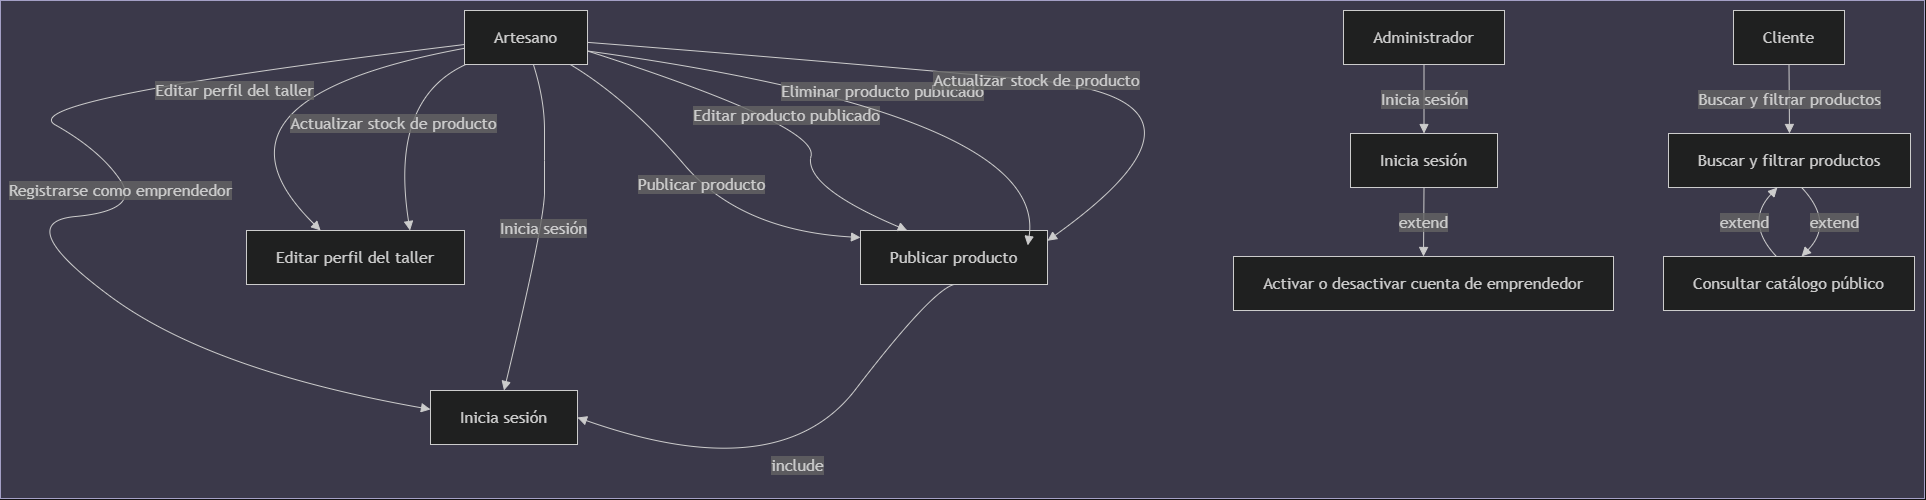

The diagram above was exported from draw.io. Its source (the exported page's mxGraphModel, read from the mxfile embedded in the PNG):
<mxGraphModel dx="860" dy="465" grid="1" gridSize="10" guides="1" tooltips="1" connect="1" arrows="1" fold="1" page="1" pageScale="1" pageWidth="827" pageHeight="1169" math="0" shadow="0">
  <root>
    <mxCell id="0" />
    <mxCell id="1" parent="0" />
    <UserObject label="" mermaidData="{&#10;  &quot;data&quot;: &quot;graph TB\n  A[Artesano] --&gt;|Registrarse como emprendedor| B[Inicia sesión]\n  A --&gt;|Inicia sesión| B\n  A --&gt;|Publicar producto| C[Publicar producto]\n  C --&gt;|include| B\n  A --&gt;|Editar producto publicado| C\n  A --&gt;|Eliminar producto publicado| C\n  A --&gt;|Actualizar stock de producto| C\n  A --&gt;|Editar perfil del taller| D[Editar perfil del taller]\n  A --&gt;|Actualizar stock de producto| D\n  E[Administrador] --&gt;|Inicia sesión| F[Inicia sesión]\n  F --&gt;|extend| G[Activar o desactivar cuenta de emprendedor]\n  H[Cliente] --&gt;|Buscar y filtrar productos| I[Buscar y filtrar productos]\n  I --&gt;|extend| J[Consultar catálogo público]\n  J --&gt;|extend| I&quot;,&#10;  &quot;config&quot;: null&#10;}" id="WYmzYzJFry8Hm-X7udxl-1">
      <mxCell connectable="0" parent="1" style="group;transparentBounds=1;editIcon=1;lockedGroup=0;groupPadding=10;fillColor=#d0cee2;strokeColor=#56517e;" vertex="1">
        <mxGeometry as="geometry" />
      </mxCell>
    </UserObject>
    <UserObject label="Artesano" mermaidId="n:A" mermaidBaseStyle="html=1;whiteSpace=wrap;strokeWidth=1;fillColor=light-dark(#ECECFF,#1f2020);strokeColor=light-dark(#9370DB,#cccccc);fontColor=light-dark(#333333,#cccccc);fontFamily=Trebuchet MS,Verdana,Arial,sans-serif;fontSize=16;" mermaidBaseValue="Artesano" id="WYmzYzJFry8Hm-X7udxl-2">
      <mxCell parent="WYmzYzJFry8Hm-X7udxl-1" style="html=1;whiteSpace=wrap;strokeWidth=1;fillColor=light-dark(#ECECFF,#1f2020);strokeColor=light-dark(#9370DB,#cccccc);fontColor=light-dark(#333333,#cccccc);fontFamily=Trebuchet MS,Verdana,Arial,sans-serif;fontSize=16;" vertex="1">
        <mxGeometry height="54" width="123" x="494" y="20" as="geometry" />
      </mxCell>
    </UserObject>
    <UserObject label="Inicia sesión" mermaidId="n:B" mermaidBaseStyle="html=1;whiteSpace=wrap;strokeWidth=1;fillColor=light-dark(#ECECFF,#1f2020);strokeColor=light-dark(#9370DB,#cccccc);fontColor=light-dark(#333333,#cccccc);fontFamily=Trebuchet MS,Verdana,Arial,sans-serif;fontSize=16;" mermaidBaseValue="Inicia sesión" id="WYmzYzJFry8Hm-X7udxl-3">
      <mxCell parent="WYmzYzJFry8Hm-X7udxl-1" style="html=1;whiteSpace=wrap;strokeWidth=1;fillColor=light-dark(#ECECFF,#1f2020);strokeColor=light-dark(#9370DB,#cccccc);fontColor=light-dark(#333333,#cccccc);fontFamily=Trebuchet MS,Verdana,Arial,sans-serif;fontSize=16;" vertex="1">
        <mxGeometry height="54" width="147" x="460" y="400" as="geometry" />
      </mxCell>
    </UserObject>
    <UserObject label="Publicar producto" mermaidId="n:C" mermaidBaseStyle="html=1;whiteSpace=wrap;strokeWidth=1;fillColor=light-dark(#ECECFF,#1f2020);strokeColor=light-dark(#9370DB,#cccccc);fontColor=light-dark(#333333,#cccccc);fontFamily=Trebuchet MS,Verdana,Arial,sans-serif;fontSize=16;" mermaidBaseValue="Publicar producto" id="WYmzYzJFry8Hm-X7udxl-4">
      <mxCell parent="WYmzYzJFry8Hm-X7udxl-1" style="html=1;whiteSpace=wrap;strokeWidth=1;fillColor=light-dark(#ECECFF,#1f2020);strokeColor=light-dark(#9370DB,#cccccc);fontColor=light-dark(#333333,#cccccc);fontFamily=Trebuchet MS,Verdana,Arial,sans-serif;fontSize=16;" vertex="1">
        <mxGeometry height="54" width="187" x="890" y="240" as="geometry" />
      </mxCell>
    </UserObject>
    <UserObject label="Editar perfil del taller" mermaidId="n:D" mermaidBaseStyle="html=1;whiteSpace=wrap;strokeWidth=1;fillColor=light-dark(#ECECFF,#1f2020);strokeColor=light-dark(#9370DB,#cccccc);fontColor=light-dark(#333333,#cccccc);fontFamily=Trebuchet MS,Verdana,Arial,sans-serif;fontSize=16;" mermaidBaseValue="Editar perfil del taller" id="WYmzYzJFry8Hm-X7udxl-5">
      <mxCell parent="WYmzYzJFry8Hm-X7udxl-1" style="html=1;whiteSpace=wrap;strokeWidth=1;fillColor=light-dark(#ECECFF,#1f2020);strokeColor=light-dark(#9370DB,#cccccc);fontColor=light-dark(#333333,#cccccc);fontFamily=Trebuchet MS,Verdana,Arial,sans-serif;fontSize=16;" vertex="1">
        <mxGeometry height="54" width="218" x="276" y="240" as="geometry" />
      </mxCell>
    </UserObject>
    <UserObject label="Administrador" mermaidId="n:E" mermaidBaseStyle="html=1;whiteSpace=wrap;strokeWidth=1;fillColor=light-dark(#ECECFF,#1f2020);strokeColor=light-dark(#9370DB,#cccccc);fontColor=light-dark(#333333,#cccccc);fontFamily=Trebuchet MS,Verdana,Arial,sans-serif;fontSize=16;" mermaidBaseValue="Administrador" id="WYmzYzJFry8Hm-X7udxl-6">
      <mxCell parent="WYmzYzJFry8Hm-X7udxl-1" style="html=1;whiteSpace=wrap;strokeWidth=1;fillColor=light-dark(#ECECFF,#1f2020);strokeColor=light-dark(#9370DB,#cccccc);fontColor=light-dark(#333333,#cccccc);fontFamily=Trebuchet MS,Verdana,Arial,sans-serif;fontSize=16;" vertex="1">
        <mxGeometry height="54" width="161" x="1373" y="20" as="geometry" />
      </mxCell>
    </UserObject>
    <UserObject label="Inicia sesión" mermaidId="n:F" mermaidBaseStyle="html=1;whiteSpace=wrap;strokeWidth=1;fillColor=light-dark(#ECECFF,#1f2020);strokeColor=light-dark(#9370DB,#cccccc);fontColor=light-dark(#333333,#cccccc);fontFamily=Trebuchet MS,Verdana,Arial,sans-serif;fontSize=16;" mermaidBaseValue="Inicia sesión" id="WYmzYzJFry8Hm-X7udxl-7">
      <mxCell parent="WYmzYzJFry8Hm-X7udxl-1" style="html=1;whiteSpace=wrap;strokeWidth=1;fillColor=light-dark(#ECECFF,#1f2020);strokeColor=light-dark(#9370DB,#cccccc);fontColor=light-dark(#333333,#cccccc);fontFamily=Trebuchet MS,Verdana,Arial,sans-serif;fontSize=16;" vertex="1">
        <mxGeometry height="54" width="147" x="1380" y="143" as="geometry" />
      </mxCell>
    </UserObject>
    <UserObject label="Activar o desactivar cuenta de emprendedor" mermaidId="n:G" mermaidBaseStyle="html=1;whiteSpace=wrap;strokeWidth=1;fillColor=light-dark(#ECECFF,#1f2020);strokeColor=light-dark(#9370DB,#cccccc);fontColor=light-dark(#333333,#cccccc);fontFamily=Trebuchet MS,Verdana,Arial,sans-serif;fontSize=16;" mermaidBaseValue="Activar o desactivar cuenta de emprendedor" id="WYmzYzJFry8Hm-X7udxl-8">
      <mxCell parent="WYmzYzJFry8Hm-X7udxl-1" style="html=1;whiteSpace=wrap;strokeWidth=1;fillColor=light-dark(#ECECFF,#1f2020);strokeColor=light-dark(#9370DB,#cccccc);fontColor=light-dark(#333333,#cccccc);fontFamily=Trebuchet MS,Verdana,Arial,sans-serif;fontSize=16;" vertex="1">
        <mxGeometry height="54" width="380" x="1263" y="266" as="geometry" />
      </mxCell>
    </UserObject>
    <UserObject label="Cliente" mermaidId="n:H" mermaidBaseStyle="html=1;whiteSpace=wrap;strokeWidth=1;fillColor=light-dark(#ECECFF,#1f2020);strokeColor=light-dark(#9370DB,#cccccc);fontColor=light-dark(#333333,#cccccc);fontFamily=Trebuchet MS,Verdana,Arial,sans-serif;fontSize=16;" mermaidBaseValue="Cliente" id="WYmzYzJFry8Hm-X7udxl-9">
      <mxCell parent="WYmzYzJFry8Hm-X7udxl-1" style="html=1;whiteSpace=wrap;strokeWidth=1;fillColor=light-dark(#ECECFF,#1f2020);strokeColor=light-dark(#9370DB,#cccccc);fontColor=light-dark(#333333,#cccccc);fontFamily=Trebuchet MS,Verdana,Arial,sans-serif;fontSize=16;" vertex="1">
        <mxGeometry height="54" width="111" x="1763" y="20" as="geometry" />
      </mxCell>
    </UserObject>
    <UserObject label="Buscar y filtrar productos" mermaidId="n:I" mermaidBaseStyle="html=1;whiteSpace=wrap;strokeWidth=1;fillColor=light-dark(#ECECFF,#1f2020);strokeColor=light-dark(#9370DB,#cccccc);fontColor=light-dark(#333333,#cccccc);fontFamily=Trebuchet MS,Verdana,Arial,sans-serif;fontSize=16;" mermaidBaseValue="Buscar y filtrar productos" id="WYmzYzJFry8Hm-X7udxl-10">
      <mxCell parent="WYmzYzJFry8Hm-X7udxl-1" style="html=1;whiteSpace=wrap;strokeWidth=1;fillColor=light-dark(#ECECFF,#1f2020);strokeColor=light-dark(#9370DB,#cccccc);fontColor=light-dark(#333333,#cccccc);fontFamily=Trebuchet MS,Verdana,Arial,sans-serif;fontSize=16;" vertex="1">
        <mxGeometry height="54" width="242" x="1698" y="143" as="geometry" />
      </mxCell>
    </UserObject>
    <UserObject label="Consultar catálogo público" mermaidId="n:J" mermaidBaseStyle="html=1;whiteSpace=wrap;strokeWidth=1;fillColor=light-dark(#ECECFF,#1f2020);strokeColor=light-dark(#9370DB,#cccccc);fontColor=light-dark(#333333,#cccccc);fontFamily=Trebuchet MS,Verdana,Arial,sans-serif;fontSize=16;" mermaidBaseValue="Consultar catálogo público" id="WYmzYzJFry8Hm-X7udxl-11">
      <mxCell parent="WYmzYzJFry8Hm-X7udxl-1" style="html=1;whiteSpace=wrap;strokeWidth=1;fillColor=light-dark(#ECECFF,#1f2020);strokeColor=light-dark(#9370DB,#cccccc);fontColor=light-dark(#333333,#cccccc);fontFamily=Trebuchet MS,Verdana,Arial,sans-serif;fontSize=16;" vertex="1">
        <mxGeometry height="54" width="251" x="1693" y="266" as="geometry" />
      </mxCell>
    </UserObject>
    <UserObject label="Registrarse como emprendedor" mermaidId="e:A-&gt;B#0" mermaidBaseStyle="curved=1;startArrow=none;endArrow=block;endSize=7;strokeColor=light-dark(#333333,#cccccc);html=1;fontSize=16;labelBackgroundColor=light-dark(#E8E8E88D,#2a2a2a8D);fontFamily=Trebuchet MS,Verdana,Arial,sans-serif;fontColor=light-dark(#333333,#cccccc);exitX=0;exitY=0.63;entryX=0;entryY=0.35;" mermaidBaseValue="Registrarse como emprendedor" id="WYmzYzJFry8Hm-X7udxl-12">
      <mxCell edge="1" parent="WYmzYzJFry8Hm-X7udxl-1" source="WYmzYzJFry8Hm-X7udxl-2" style="curved=1;startArrow=none;endArrow=block;endSize=7;strokeColor=light-dark(#333333,#cccccc);html=1;fontSize=16;labelBackgroundColor=light-dark(#E8E8E88D,#2a2a2a8D);fontFamily=Trebuchet MS,Verdana,Arial,sans-serif;fontColor=light-dark(#333333,#cccccc);exitX=0;exitY=0.63;entryX=0;entryY=0.35;rounded=0;" target="WYmzYzJFry8Hm-X7udxl-3">
        <mxGeometry relative="1" x="-0.0205" y="-6" as="geometry">
          <mxPoint as="offset" />
          <Array as="points">
            <mxPoint x="40" y="109" />
            <mxPoint x="130" y="160" />
            <mxPoint x="170" y="220" />
            <mxPoint x="40" y="232" />
            <mxPoint x="240" y="380" />
          </Array>
        </mxGeometry>
      </mxCell>
    </UserObject>
    <UserObject label="Inicia sesión" mermaidId="e:A-&gt;B#1" mermaidBaseStyle="curved=1;startArrow=none;endArrow=block;endSize=7;strokeColor=light-dark(#333333,#cccccc);html=1;fontSize=16;labelBackgroundColor=light-dark(#E8E8E88D,#2a2a2a8D);fontFamily=Trebuchet MS,Verdana,Arial,sans-serif;fontColor=light-dark(#333333,#cccccc);exitX=0.56;exitY=1;entryX=0.5;entryY=0;" mermaidBaseValue="Inicia sesión" id="WYmzYzJFry8Hm-X7udxl-13">
      <mxCell edge="1" parent="WYmzYzJFry8Hm-X7udxl-1" source="WYmzYzJFry8Hm-X7udxl-2" style="curved=1;startArrow=none;endArrow=block;endSize=7;strokeColor=light-dark(#333333,#cccccc);html=1;fontSize=16;labelBackgroundColor=light-dark(#E8E8E88D,#2a2a2a8D);fontFamily=Trebuchet MS,Verdana,Arial,sans-serif;fontColor=light-dark(#333333,#cccccc);exitX=0.56;exitY=1;entryX=0.5;entryY=0;rounded=0;" target="WYmzYzJFry8Hm-X7udxl-3">
        <mxGeometry relative="1" as="geometry">
          <Array as="points">
            <mxPoint x="574" y="109" />
            <mxPoint x="574" y="170" />
            <mxPoint x="574" y="232" />
          </Array>
        </mxGeometry>
      </mxCell>
    </UserObject>
    <UserObject label="Publicar producto" mermaidId="e:A-&gt;C#0" mermaidBaseStyle="curved=1;startArrow=none;endArrow=block;endSize=7;strokeColor=light-dark(#333333,#cccccc);html=1;fontSize=16;labelBackgroundColor=light-dark(#E8E8E88D,#2a2a2a8D);fontFamily=Trebuchet MS,Verdana,Arial,sans-serif;fontColor=light-dark(#333333,#cccccc);exitX=0.86;exitY=1;entryX=0;entryY=0.13;" mermaidBaseValue="Publicar producto" id="WYmzYzJFry8Hm-X7udxl-14">
      <mxCell edge="1" parent="WYmzYzJFry8Hm-X7udxl-1" source="WYmzYzJFry8Hm-X7udxl-2" style="curved=1;startArrow=none;endArrow=block;endSize=7;strokeColor=light-dark(#333333,#cccccc);html=1;fontSize=16;labelBackgroundColor=light-dark(#E8E8E88D,#2a2a2a8D);fontFamily=Trebuchet MS,Verdana,Arial,sans-serif;fontColor=light-dark(#333333,#cccccc);exitX=0.86;exitY=1;entryX=0;entryY=0.13;rounded=0;" target="WYmzYzJFry8Hm-X7udxl-4">
        <mxGeometry relative="1" as="geometry">
          <Array as="points">
            <mxPoint x="658" y="109" />
            <mxPoint x="770" y="240" />
          </Array>
        </mxGeometry>
      </mxCell>
    </UserObject>
    <UserObject label="include" mermaidId="e:C-&gt;B#0" mermaidBaseStyle="curved=1;startArrow=none;endArrow=block;endSize=7;strokeColor=light-dark(#333333,#cccccc);html=1;fontSize=16;labelBackgroundColor=light-dark(#E8E8E88D,#2a2a2a8D);fontFamily=Trebuchet MS,Verdana,Arial,sans-serif;fontColor=light-dark(#333333,#cccccc);exitX=0.5;exitY=1;entryX=1;entryY=0.28;" mermaidBaseValue="include" id="WYmzYzJFry8Hm-X7udxl-15">
      <mxCell edge="1" parent="WYmzYzJFry8Hm-X7udxl-1" source="WYmzYzJFry8Hm-X7udxl-4" style="curved=1;startArrow=none;endArrow=block;endSize=7;strokeColor=light-dark(#333333,#cccccc);html=1;fontSize=16;labelBackgroundColor=light-dark(#E8E8E88D,#2a2a2a8D);fontFamily=Trebuchet MS,Verdana,Arial,sans-serif;fontColor=light-dark(#333333,#cccccc);exitX=0.5;exitY=1;entryX=1;entryY=0.5;rounded=0;entryDx=0;entryDy=0;exitDx=0;exitDy=0;" target="WYmzYzJFry8Hm-X7udxl-3">
        <mxGeometry relative="1" as="geometry">
          <Array as="points">
            <mxPoint x="961" y="300" />
            <mxPoint x="809" y="498" />
          </Array>
          <mxPoint x="1002.5" y="362" as="sourcePoint" />
          <mxPoint x="660" y="453.12" as="targetPoint" />
        </mxGeometry>
      </mxCell>
    </UserObject>
    <UserObject label="Editar producto publicado" mermaidId="e:A-&gt;C#1" mermaidBaseStyle="curved=1;startArrow=none;endArrow=block;endSize=7;strokeColor=light-dark(#333333,#cccccc);html=1;fontSize=16;labelBackgroundColor=light-dark(#E8E8E88D,#2a2a2a8D);fontFamily=Trebuchet MS,Verdana,Arial,sans-serif;fontColor=light-dark(#333333,#cccccc);exitX=1;exitY=0.76;entryX=0.25;entryY=0;" mermaidBaseValue="Editar producto publicado" id="WYmzYzJFry8Hm-X7udxl-16">
      <mxCell edge="1" parent="WYmzYzJFry8Hm-X7udxl-1" source="WYmzYzJFry8Hm-X7udxl-2" style="curved=1;startArrow=none;endArrow=block;endSize=7;strokeColor=light-dark(#333333,#cccccc);html=1;fontSize=16;labelBackgroundColor=light-dark(#E8E8E88D,#2a2a2a8D);fontFamily=Trebuchet MS,Verdana,Arial,sans-serif;fontColor=light-dark(#333333,#cccccc);exitX=1;exitY=0.75;entryX=0.25;entryY=0;rounded=0;exitDx=0;exitDy=0;entryDx=0;entryDy=0;" target="WYmzYzJFry8Hm-X7udxl-4">
        <mxGeometry relative="1" as="geometry">
          <Array as="points">
            <mxPoint x="848" y="135" />
            <mxPoint x="833" y="196" />
          </Array>
          <mxPoint x="630" y="87.03999999999996" as="sourcePoint" />
          <mxPoint x="949.75" y="266" as="targetPoint" />
        </mxGeometry>
      </mxCell>
    </UserObject>
    <UserObject label="Eliminar producto publicado" mermaidId="e:A-&gt;C#2" mermaidBaseStyle="curved=1;startArrow=none;endArrow=block;endSize=7;strokeColor=light-dark(#333333,#cccccc);html=1;fontSize=16;labelBackgroundColor=light-dark(#E8E8E88D,#2a2a2a8D);fontFamily=Trebuchet MS,Verdana,Arial,sans-serif;fontColor=light-dark(#333333,#cccccc);exitX=1;exitY=0.65;entryX=0.75;entryY=0;" mermaidBaseValue="Eliminar producto publicado" id="WYmzYzJFry8Hm-X7udxl-17">
      <mxCell edge="1" parent="WYmzYzJFry8Hm-X7udxl-1" source="WYmzYzJFry8Hm-X7udxl-2" style="curved=1;startArrow=none;endArrow=block;endSize=7;strokeColor=light-dark(#333333,#cccccc);html=1;fontSize=16;labelBackgroundColor=light-dark(#E8E8E88D,#2a2a2a8D);fontFamily=Trebuchet MS,Verdana,Arial,sans-serif;fontColor=light-dark(#333333,#cccccc);exitX=1;exitY=0.75;entryX=0.75;entryY=0;rounded=0;exitDx=0;exitDy=0;">
        <mxGeometry relative="1" as="geometry">
          <Array as="points">
            <mxPoint x="1077" y="123.9" />
          </Array>
          <mxPoint x="644" y="70.00000000000003" as="sourcePoint" />
          <mxPoint x="1057.25" y="254.89999999999998" as="targetPoint" />
        </mxGeometry>
      </mxCell>
    </UserObject>
    <UserObject label="Actualizar stock de producto" mermaidId="e:A-&gt;C#3" mermaidBaseStyle="curved=1;startArrow=none;endArrow=block;endSize=7;strokeColor=light-dark(#333333,#cccccc);html=1;fontSize=16;labelBackgroundColor=light-dark(#E8E8E88D,#2a2a2a8D);fontFamily=Trebuchet MS,Verdana,Arial,sans-serif;fontColor=light-dark(#333333,#cccccc);exitX=1;exitY=0.59;entryX=1;entryY=0.19;" mermaidBaseValue="Actualizar stock de producto" id="WYmzYzJFry8Hm-X7udxl-18">
      <mxCell edge="1" parent="WYmzYzJFry8Hm-X7udxl-1" source="WYmzYzJFry8Hm-X7udxl-2" style="curved=1;startArrow=none;endArrow=block;endSize=7;strokeColor=light-dark(#333333,#cccccc);html=1;fontSize=16;labelBackgroundColor=light-dark(#E8E8E88D,#2a2a2a8D);fontFamily=Trebuchet MS,Verdana,Arial,sans-serif;fontColor=light-dark(#333333,#cccccc);exitX=1;exitY=0.59;entryX=1;entryY=0.19;rounded=0;" target="WYmzYzJFry8Hm-X7udxl-4">
        <mxGeometry relative="1" as="geometry">
          <Array as="points">
            <mxPoint x="850" y="70" />
            <mxPoint x="1274" y="109" />
          </Array>
        </mxGeometry>
      </mxCell>
    </UserObject>
    <UserObject label="Editar perfil del taller" mermaidId="e:A-&gt;D#0" mermaidBaseStyle="curved=1;startArrow=none;endArrow=block;endSize=7;strokeColor=light-dark(#333333,#cccccc);html=1;fontSize=16;labelBackgroundColor=light-dark(#E8E8E88D,#2a2a2a8D);fontFamily=Trebuchet MS,Verdana,Arial,sans-serif;fontColor=light-dark(#333333,#cccccc);exitX=0;exitY=0.7;entryX=0.34;entryY=0;" mermaidBaseValue="Editar perfil del taller" id="WYmzYzJFry8Hm-X7udxl-19">
      <mxCell edge="1" parent="WYmzYzJFry8Hm-X7udxl-1" source="WYmzYzJFry8Hm-X7udxl-2" style="curved=1;startArrow=none;endArrow=block;endSize=7;strokeColor=light-dark(#333333,#cccccc);html=1;fontSize=16;labelBackgroundColor=light-dark(#E8E8E88D,#2a2a2a8D);fontFamily=Trebuchet MS,Verdana,Arial,sans-serif;fontColor=light-dark(#333333,#cccccc);exitX=0;exitY=0.7;entryX=0.34;entryY=0;rounded=0;" target="WYmzYzJFry8Hm-X7udxl-5">
        <mxGeometry relative="1" as="geometry">
          <Array as="points">
            <mxPoint x="217" y="109" />
          </Array>
        </mxGeometry>
      </mxCell>
    </UserObject>
    <UserObject label="Actualizar stock de producto" mermaidId="e:A-&gt;D#1" mermaidBaseStyle="curved=1;startArrow=none;endArrow=block;endSize=7;strokeColor=light-dark(#333333,#cccccc);html=1;fontSize=16;labelBackgroundColor=light-dark(#E8E8E88D,#2a2a2a8D);fontFamily=Trebuchet MS,Verdana,Arial,sans-serif;fontColor=light-dark(#333333,#cccccc);exitX=0.01;exitY=1;entryX=0.75;entryY=0;" mermaidBaseValue="Actualizar stock de producto" id="WYmzYzJFry8Hm-X7udxl-20">
      <mxCell edge="1" parent="WYmzYzJFry8Hm-X7udxl-1" source="WYmzYzJFry8Hm-X7udxl-2" style="curved=1;startArrow=none;endArrow=block;endSize=7;strokeColor=light-dark(#333333,#cccccc);html=1;fontSize=16;labelBackgroundColor=light-dark(#E8E8E88D,#2a2a2a8D);fontFamily=Trebuchet MS,Verdana,Arial,sans-serif;fontColor=light-dark(#333333,#cccccc);exitX=0.01;exitY=1;entryX=0.75;entryY=0;rounded=0;" target="WYmzYzJFry8Hm-X7udxl-5">
        <mxGeometry relative="1" as="geometry">
          <Array as="points">
            <mxPoint x="419" y="109" />
          </Array>
        </mxGeometry>
      </mxCell>
    </UserObject>
    <UserObject label="Inicia sesión" mermaidId="e:E-&gt;F#0" mermaidBaseStyle="curved=1;startArrow=none;endArrow=block;endSize=7;strokeColor=light-dark(#333333,#cccccc);html=1;fontSize=16;labelBackgroundColor=light-dark(#E8E8E88D,#2a2a2a8D);fontFamily=Trebuchet MS,Verdana,Arial,sans-serif;fontColor=light-dark(#333333,#cccccc);exitX=0.5;exitY=1;entryX=0.5;entryY=0;" mermaidBaseValue="Inicia sesión" id="WYmzYzJFry8Hm-X7udxl-21">
      <mxCell edge="1" parent="WYmzYzJFry8Hm-X7udxl-1" source="WYmzYzJFry8Hm-X7udxl-6" style="curved=1;startArrow=none;endArrow=block;endSize=7;strokeColor=light-dark(#333333,#cccccc);html=1;fontSize=16;labelBackgroundColor=light-dark(#E8E8E88D,#2a2a2a8D);fontFamily=Trebuchet MS,Verdana,Arial,sans-serif;fontColor=light-dark(#333333,#cccccc);exitX=0.5;exitY=1;entryX=0.5;entryY=0;rounded=0;" target="WYmzYzJFry8Hm-X7udxl-7">
        <mxGeometry relative="1" as="geometry">
          <Array as="points" />
        </mxGeometry>
      </mxCell>
    </UserObject>
    <UserObject label="extend" mermaidId="e:F-&gt;G#0" mermaidBaseStyle="curved=1;startArrow=none;endArrow=block;endSize=7;strokeColor=light-dark(#333333,#cccccc);html=1;fontSize=16;labelBackgroundColor=light-dark(#E8E8E88D,#2a2a2a8D);fontFamily=Trebuchet MS,Verdana,Arial,sans-serif;fontColor=light-dark(#333333,#cccccc);exitX=0.5;exitY=1;entryX=0.5;entryY=0;" mermaidBaseValue="extend" id="WYmzYzJFry8Hm-X7udxl-22">
      <mxCell edge="1" parent="WYmzYzJFry8Hm-X7udxl-1" source="WYmzYzJFry8Hm-X7udxl-7" style="curved=1;startArrow=none;endArrow=block;endSize=7;strokeColor=light-dark(#333333,#cccccc);html=1;fontSize=16;labelBackgroundColor=light-dark(#E8E8E88D,#2a2a2a8D);fontFamily=Trebuchet MS,Verdana,Arial,sans-serif;fontColor=light-dark(#333333,#cccccc);exitX=0.5;exitY=1;entryX=0.5;entryY=0;rounded=0;" target="WYmzYzJFry8Hm-X7udxl-8">
        <mxGeometry relative="1" as="geometry">
          <Array as="points" />
        </mxGeometry>
      </mxCell>
    </UserObject>
    <UserObject label="Buscar y filtrar productos" mermaidId="e:H-&gt;I#0" mermaidBaseStyle="curved=1;startArrow=none;endArrow=block;endSize=7;strokeColor=light-dark(#333333,#cccccc);html=1;fontSize=16;labelBackgroundColor=light-dark(#E8E8E88D,#2a2a2a8D);fontFamily=Trebuchet MS,Verdana,Arial,sans-serif;fontColor=light-dark(#333333,#cccccc);exitX=0.5;exitY=1;entryX=0.5;entryY=0;" mermaidBaseValue="Buscar y filtrar productos" id="WYmzYzJFry8Hm-X7udxl-23">
      <mxCell edge="1" parent="WYmzYzJFry8Hm-X7udxl-1" source="WYmzYzJFry8Hm-X7udxl-9" style="curved=1;startArrow=none;endArrow=block;endSize=7;strokeColor=light-dark(#333333,#cccccc);html=1;fontSize=16;labelBackgroundColor=light-dark(#E8E8E88D,#2a2a2a8D);fontFamily=Trebuchet MS,Verdana,Arial,sans-serif;fontColor=light-dark(#333333,#cccccc);exitX=0.5;exitY=1;entryX=0.5;entryY=0;rounded=0;" target="WYmzYzJFry8Hm-X7udxl-10">
        <mxGeometry relative="1" as="geometry">
          <Array as="points" />
        </mxGeometry>
      </mxCell>
    </UserObject>
    <UserObject label="extend" mermaidId="e:I-&gt;J#0" mermaidBaseStyle="curved=1;startArrow=none;endArrow=block;endSize=7;strokeColor=light-dark(#333333,#cccccc);html=1;fontSize=16;labelBackgroundColor=light-dark(#E8E8E88D,#2a2a2a8D);fontFamily=Trebuchet MS,Verdana,Arial,sans-serif;fontColor=light-dark(#333333,#cccccc);exitX=0.5537190082644629;exitY=1;entryX=0.5517928286852589;entryY=0;curved=1;exitX=0.55;exitY=1;entryX=0.55;entryY=0;" mermaidBaseValue="extend" id="WYmzYzJFry8Hm-X7udxl-24">
      <mxCell edge="1" parent="WYmzYzJFry8Hm-X7udxl-1" source="WYmzYzJFry8Hm-X7udxl-10" style="curved=1;startArrow=none;endArrow=block;endSize=7;strokeColor=light-dark(#333333,#cccccc);html=1;fontSize=16;labelBackgroundColor=light-dark(#E8E8E88D,#2a2a2a8D);fontFamily=Trebuchet MS,Verdana,Arial,sans-serif;fontColor=light-dark(#333333,#cccccc);exitX=0.55;exitY=1;entryX=0.55;entryY=0;rounded=0;" target="WYmzYzJFry8Hm-X7udxl-11">
        <mxGeometry relative="1" as="geometry">
          <mxPoint as="offset" />
          <Array as="points">
            <mxPoint x="1864" y="232" />
          </Array>
        </mxGeometry>
      </mxCell>
    </UserObject>
    <UserObject label="extend" mermaidId="e:J-&gt;I#0" mermaidBaseStyle="curved=1;startArrow=none;endArrow=block;endSize=7;strokeColor=light-dark(#333333,#cccccc);html=1;fontSize=16;labelBackgroundColor=light-dark(#E8E8E88D,#2a2a2a8D);fontFamily=Trebuchet MS,Verdana,Arial,sans-serif;fontColor=light-dark(#333333,#cccccc);exitX=0.448207171314741;exitY=0;entryX=0.4462809917355372;entryY=1;curved=1;exitX=0.45;exitY=0;entryX=0.45;entryY=1;" mermaidBaseValue="extend" id="WYmzYzJFry8Hm-X7udxl-25">
      <mxCell edge="1" parent="WYmzYzJFry8Hm-X7udxl-1" source="WYmzYzJFry8Hm-X7udxl-11" style="curved=1;startArrow=none;endArrow=block;endSize=7;strokeColor=light-dark(#333333,#cccccc);html=1;fontSize=16;labelBackgroundColor=light-dark(#E8E8E88D,#2a2a2a8D);fontFamily=Trebuchet MS,Verdana,Arial,sans-serif;fontColor=light-dark(#333333,#cccccc);exitX=0.45;exitY=0;entryX=0.45;entryY=1;rounded=0;" target="WYmzYzJFry8Hm-X7udxl-10">
        <mxGeometry relative="1" as="geometry">
          <mxPoint as="offset" />
          <Array as="points">
            <mxPoint x="1774" y="232" />
          </Array>
        </mxGeometry>
      </mxCell>
    </UserObject>
  </root>
</mxGraphModel>